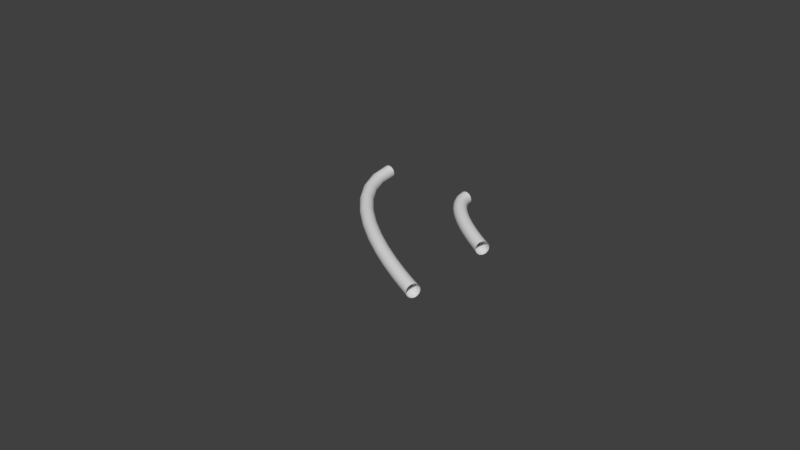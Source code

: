 # Source: Track2Turn_4x4.blend  (saved by Blender 2.78.0; exported with 4.5.12 LTS)
import bpy
from mathutils import Matrix  # noqa: F401  (used for matrix-valued properties, if any)

bpy.ops.wm.read_factory_settings(use_empty=True)
scene = bpy.context.scene
scene.name = 'Scene'

# ---- collections
col_collection_1 = bpy.data.collections.new('Collection 1'); scene.collection.children.link(col_collection_1)

# ---- world
world_world = bpy.data.worlds.new('World'); scene.world = world_world
world_world.color = (0.05088, 0.05088, 0.05088)
world_world.use_sun_shadow = False
world_world.sun_shadow_jitter_overblur = 0.0
world_world.cycles.sampling_method = 'MANUAL'

# ---- curves / text
cu_beziercurve_001 = bpy.data.curves.new('BezierCurve.001', 'CURVE')
cu_beziercurve_001.dimensions = '3D'
_sp = cu_beziercurve_001.splines.new('BEZIER'); _sp.bezier_points.add(1)
_sp.bezier_points.foreach_set('co', [0.4, 1.0, 0.0, 1.0, 0.4, 0.0])
_sp.bezier_points.foreach_set('handle_left', [0.4, 1.007, 0.0, 0.75, 0.4, 0.0])
_sp.bezier_points.foreach_set('handle_right', [0.4, 0.75, 0.0, 1.0, 0.4, 0.0])
for _p, _l, _r in zip(_sp.bezier_points, ['ALIGNED', 'ALIGNED'], ['ALIGNED', 'ALIGNED']): _p.handle_left_type = _l; _p.handle_right_type = _r
_sp.order_u = 0
_sp.order_v = 0
cu_beziercurve_001.use_path = True
cu_beziercurve_001.use_path_clamp = True
cu_beziercurve_001.bevel_resolution = 10
cu_beziercurve_001.bevel_depth = 0.055
cu_beziercurve_001.fill_mode = 'FULL'
cu_beziercurve = bpy.data.curves.new('BezierCurve', 'CURVE')
cu_beziercurve.dimensions = '3D'
_sp = cu_beziercurve.splines.new('BEZIER'); _sp.bezier_points.add(1)
_sp.bezier_points.foreach_set('co', [-0.4, 0.9977, 0.0, 1.0, -0.4, 0.0])
_sp.bezier_points.foreach_set('handle_left', [-0.4, 1.005, 0.0, 0.25, -0.4, 0.0])
_sp.bezier_points.foreach_set('handle_right', [-0.4, 0.25, 0.0, 1.0, -0.4, 0.0])
for _p, _l, _r in zip(_sp.bezier_points, ['ALIGNED', 'ALIGNED'], ['ALIGNED', 'ALIGNED']): _p.handle_left_type = _l; _p.handle_right_type = _r
_sp.order_u = 0
_sp.order_v = 0
cu_beziercurve.use_path = True
cu_beziercurve.use_path_clamp = True
cu_beziercurve.bevel_resolution = 10
cu_beziercurve.bevel_depth = 0.055
cu_beziercurve.fill_mode = 'FULL'

# ---- objects
ob_track_b = bpy.data.objects.new('TRACK_B', cu_beziercurve_001)
ob_track_a = bpy.data.objects.new('TRACK_A', cu_beziercurve)

# ---- transforms, parenting, visibility, modifiers, constraints
ob_track_b.location = (0.0, 0.0, 0.0)
ob_track_b.lineart.crease_threshold = 0.0
ob_track_a.location = (0.0, 0.0, 0.0)
ob_track_a.lineart.crease_threshold = 0.0

# ---- collection membership
col_collection_1.objects.link(ob_track_b)
col_collection_1.objects.link(ob_track_a)

# ---- scene / render settings (as saved in the file)
scene.frame_start = 1; scene.frame_end = 250; scene.frame_set(0)
scene.render.engine = 'BLENDER_EEVEE_NEXT'
scene.render.resolution_percentage = 50
scene.render.dither_intensity = 0.0
scene.cycles.use_denoising = False
scene.cycles.samples = 128
scene.cycles.sampling_pattern = 'TABULATED_SOBOL'
scene.cycles.light_sampling_threshold = 0.0
scene.cycles.use_adaptive_sampling = False
scene.cycles.use_light_tree = False
scene.cycles.blur_glossy = 0.0
scene.cycles.sample_clamp_indirect = 0.0
scene.view_settings.view_transform = 'Standard'
bpy.context.view_layer.update()

# ---- added for rendering (the .blend has no active camera and no usable light): camera, sun
cam_auto = bpy.data.cameras.new('AutoCamera')
cam_auto.lens = 50.0
cam_auto.sensor_width = 36.0
cam_auto.clip_end = 1000.0
ob_auto_camera = bpy.data.objects.new('AutoCamera', cam_auto)
scene.collection.objects.link(ob_auto_camera)
ob_auto_camera.location = (5.11828, -5.48194, 3.85462)
ob_auto_camera.rotation_euler = (1.09748, -7.21219e-08, 0.694738)
scene.camera = ob_auto_camera
light_auto_sun = bpy.data.lights.new('AutoSun', 'SUN')
light_auto_sun.energy = 3.0
light_auto_sun.angle = 0.0523599
ob_auto_sun = bpy.data.objects.new('AutoSun', light_auto_sun)
scene.collection.objects.link(ob_auto_sun)
ob_auto_sun.rotation_euler = (0.872665, 0.174533, 0.523599)
bpy.context.view_layer.update()
